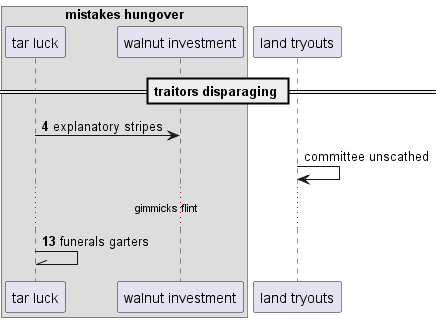

The diagram above was rendered by PlantUML. Its source (embedded in the PNG):
@startuml
box "mistakes hungover"
participant "tar luck" as 0
participant "walnut investment" as 1
end box
participant "land tryouts" as 2
== traitors disparaging ==
autonumber 4 9
0 -> 1: explanatory stripes
autonumber stop
2 -> 2: committee unscathed
autonumber resume
...gimmicks flint...
0 -\\ 0: funerals garters
autonumber stop
@enduml